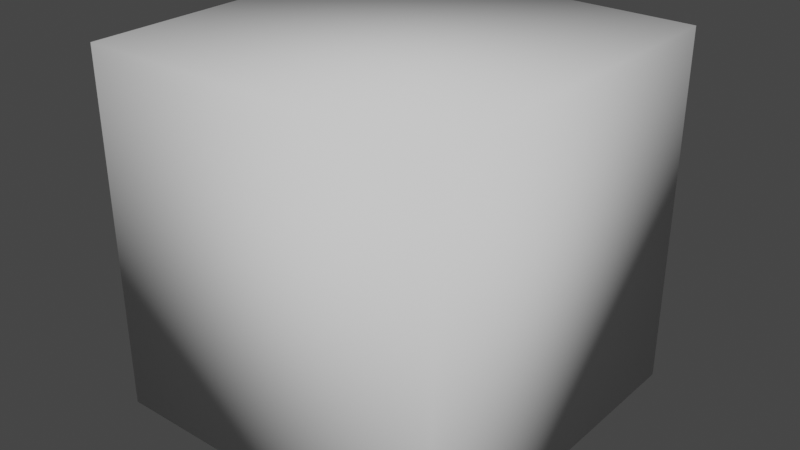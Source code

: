 # Source: cube.blend  (saved by Blender 2.82.7; exported with 4.5.12 LTS)
import bpy
from mathutils import Matrix  # noqa: F401  (used for matrix-valued properties, if any)

bpy.ops.wm.read_factory_settings(use_empty=True)
scene = bpy.context.scene
scene.name = 'Scene'

# ---- collections
col_collection = bpy.data.collections.new('Collection'); scene.collection.children.link(col_collection)

# ---- world
world_world = bpy.data.worlds.new('World'); scene.world = world_world
world_world.use_nodes = True; world_world.node_tree.nodes.clear()
_N = world_world.node_tree.nodes; _L = world_world.node_tree.links
n0 = _N.new('ShaderNodeOutputWorld'); n0.name = 'World Output'; n0.location = (300, 300)
n1 = _N.new('ShaderNodeBackground'); n1.name = 'Background'; n1.location = (10, 300)
n1.inputs[0].default_value = (0.05088, 0.05088, 0.05088, 1.0)
_L.new(n1.outputs[0], n0.inputs[0])
n0.is_active_output = True
world_world.color = (0.05088, 0.05088, 0.05088)
world_world.use_sun_shadow = False
world_world.sun_shadow_jitter_overblur = 0.0

# ---- meshes
me_cube_002 = bpy.data.meshes.new('Cube.002')
me_cube_002.from_pydata([(-7.451e-09, 0.0, 0.0), (-7.451e-09, 0.0, 1.0), (-7.451e-09, 1.0, 0.0), (-7.451e-09, 1.0, 1.0), (1.0, 0.0, 0.0), (1.0, 0.0, 1.0), (1.0, 1.0, 0.0), (1.0, 1.0, 1.0)], [], [(0, 1, 3, 2), (2, 3, 7, 6), (6, 7, 5, 4), (4, 5, 1, 0), (2, 6, 4, 0), (7, 3, 1, 5)])
me_cube_002.polygons.foreach_set('use_smooth', [True] * 6)
_uv = me_cube_002.uv_layers.new(name='UVMap')
_uv.uv.foreach_set('vector', [0.75, 0.3327, 0.75, 0.6654, 0.5, 0.6654, 0.5, 0.3327, 0.5, 0.3327, 0.5, 0.6654, 0.25, 0.6654, 0.25, 0.3327, 0.25, 0.3327, 0.25, 0.6654, 8.659e-05, 0.6654, 8.659e-05, 0.3327, 0.9999, 0.3327, 0.9999, 0.6654, 0.75, 0.6654, 0.75, 0.3327, 0.5, 0.3327, 0.25, 0.3327, 0.25, 8.476e-05, 0.5, 8.491e-05, 0.25, 0.6654, 0.5, 0.6654, 0.5, 0.998, 0.25, 0.998])
me_cube_002.use_remesh_fix_poles = True
me_cube_002.use_remesh_preserve_attributes = False
me_cube_002.use_mirror_vertex_groups = False
me_cube_002.update()

# ---- objects
ob_cube = bpy.data.objects.new('cube', me_cube_002)

# ---- transforms, parenting, visibility, modifiers, constraints
ob_cube.location = (0.0, 0.0, 0.0)
ob_cube.lineart.crease_threshold = 0.0

# ---- collection membership
col_collection.objects.link(ob_cube)

# ---- scene / render settings (as saved in the file)
scene.frame_start = 1; scene.frame_end = 250; scene.frame_set(1)
scene.render.engine = 'BLENDER_EEVEE_NEXT'
scene.cycles.use_denoising = False
scene.cycles.samples = 128
scene.cycles.sampling_pattern = 'TABULATED_SOBOL'
scene.cycles.use_adaptive_sampling = False
scene.cycles.use_light_tree = False
scene.view_settings.view_transform = 'Filmic'
bpy.context.view_layer.update()

# ---- added for rendering (the .blend has no active camera and no usable light): camera, sun
cam_auto = bpy.data.cameras.new('AutoCamera')
cam_auto.lens = 50.0
cam_auto.sensor_width = 36.0
cam_auto.clip_end = 1000.0
ob_auto_camera = bpy.data.objects.new('AutoCamera', cam_auto)
scene.collection.objects.link(ob_auto_camera)
ob_auto_camera.location = (2.10254, -1.42304, 1.78203)
ob_auto_camera.rotation_euler = (1.09748, -7.21219e-08, 0.694738)
scene.camera = ob_auto_camera
light_auto_sun = bpy.data.lights.new('AutoSun', 'SUN')
light_auto_sun.energy = 3.0
light_auto_sun.angle = 0.0523599
ob_auto_sun = bpy.data.objects.new('AutoSun', light_auto_sun)
scene.collection.objects.link(ob_auto_sun)
ob_auto_sun.rotation_euler = (0.872665, 0.174533, 0.523599)
bpy.context.view_layer.update()
